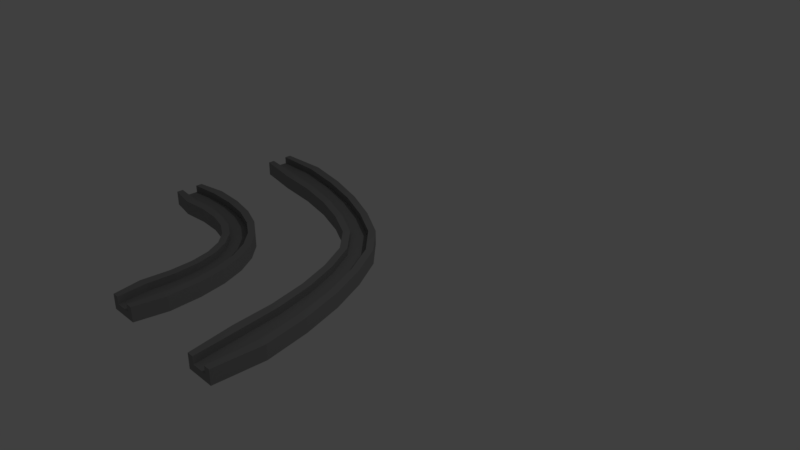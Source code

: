 # Source: Mine_Cart_Track-Turn.blend  (saved by Blender 2.79.0; exported with 4.5.12 LTS)
import bpy
from mathutils import Matrix  # noqa: F401  (used for matrix-valued properties, if any)

bpy.ops.wm.read_factory_settings(use_empty=True)
scene = bpy.context.scene
scene.name = 'Scene'

# ---- collections
col_collection_1 = bpy.data.collections.new('Collection 1'); scene.collection.children.link(col_collection_1)

# ---- materials (node trees are filled in below, after node groups)
mat_grey = bpy.data.materials.new('Grey')
mat_grey.alpha_threshold = 0.0
mat_grey.use_transparent_shadow = False
mat_grey.diffuse_color = (0.281, 0.281, 0.281, 1.0)
mat_grey.roughness = 0.5
mat_grey.line_color = (0.0, 0.0, 0.0, 1.0)

# ---- material node trees

# ---- world
world_world = bpy.data.worlds.new('World'); scene.world = world_world
world_world.color = (0.05088, 0.05088, 0.05088)
world_world.use_sun_shadow = False
world_world.sun_shadow_jitter_overblur = 0.0
world_world.cycles.sampling_method = 'MANUAL'

# ---- cameras
cam_camera = bpy.data.cameras.new('Camera')
cam_camera.clip_end = 100.0
cam_camera.lens = 35.0
cam_camera.sensor_width = 32.0
cam_camera.sensor_height = 18.0
cam_camera.ortho_scale = 7.314
cam_camera.dof.focus_distance = 0.0
cam_camera.dof.aperture_fstop = 128.0

# ---- lights
light_lamp = bpy.data.lights.new('Lamp', 'POINT')
light_lamp.transmission_factor = 0.0
light_lamp.cutoff_distance = 30.0
light_lamp.energy = 100.0
light_lamp.shadow_buffer_clip_start = 1.001
light_lamp.shadow_soft_size = 0.1
light_lamp.shadow_maximum_resolution = 0.006
light_lamp.use_absolute_resolution = True

# ---- meshes
me_cube_002 = bpy.data.meshes.new('Cube.002')
me_cube_002.from_pydata([(-1.2, 1.2, -0.1), (1.2, -1.2, -0.1), (0.8, -1.2, -0.1), (-1.2, 0.8, -0.1), (-1.2, 1.2, 2.235e-08), (1.2, -1.2, 2.235e-08), (0.8, -1.2, 2.235e-08), (-1.2, 0.8, 2.235e-08), (-1.2, 0.9, -0.1), (0.9, -1.2, -0.1), (-1.2, 0.89, 2.235e-08), (0.89, -1.2, 2.235e-08), (-1.2, 1.1, -0.1), (1.1, -1.2, -0.1), (-1.2, 1.11, 2.235e-08), (1.11, -1.2, 2.235e-08), (-1.2, 1.2, 0.1), (1.2, -1.2, 0.1), (-1.2, 0.89, 0.1), (-1.2, 0.8, 0.1), (0.89, -1.2, 0.1), (0.8, -1.2, 0.1), (-1.2, 1.11, 0.1), (1.11, -1.2, 0.1), (-0.7727, 1.273, -0.1), (-0.3455, 1.245, -0.1), (0.03182, 1.168, -0.1), (0.3591, 1.041, -0.1), (0.6364, 0.8636, -0.1), (0.8636, 0.6364, -0.1), (1.041, 0.3591, -0.1), (1.168, 0.03182, -0.1), (1.245, -0.3455, -0.1), (1.273, -0.7727, -0.1), (0.7273, -0.8273, -0.1), (0.7545, -0.4545, -0.1), (0.7318, -0.1318, -0.1), (0.6591, 0.1409, -0.1), (0.5364, 0.3636, -0.1), (0.3636, 0.5364, -0.1), (0.1409, 0.6591, -0.1), (-0.1318, 0.7318, -0.1), (-0.4545, 0.7545, -0.1), (-0.8273, 0.7273, -0.1), (-0.7727, 1.273, 2.012e-08), (-0.3455, 1.245, 1.79e-08), (0.03182, 1.168, 1.59e-08), (0.3591, 1.041, 1.479e-08), (0.6364, 0.8636, 1.368e-08), (0.8636, 0.6364, 1.368e-08), (1.041, 0.3591, 1.479e-08), (1.168, 0.03182, 1.59e-08), (1.245, -0.3455, 1.79e-08), (1.273, -0.7727, 2.012e-08), (0.7273, -0.8273, 2.012e-08), (0.7545, -0.4545, 1.79e-08), (0.7318, -0.1318, 1.59e-08), (0.6591, 0.1409, 1.479e-08), (0.5364, 0.3636, 1.368e-08), (0.3636, 0.5364, 1.368e-08), (0.1409, 0.6591, 1.479e-08), (-0.1318, 0.7318, 1.59e-08), (-0.4545, 0.7545, 1.79e-08), (-0.8273, 0.7273, 2.012e-08), (-0.815, 0.85, 2.012e-08), (-0.43, 0.865, 1.79e-08), (-0.095, 0.83, 1.59e-08), (0.19, 0.745, 1.479e-08), (0.425, 0.61, 1.368e-08), (0.61, 0.425, 1.368e-08), (0.745, 0.19, 1.479e-08), (0.83, -0.095, 1.59e-08), (0.865, -0.43, 1.79e-08), (0.85, -0.815, 2.012e-08), (0.8636, -0.8136, -0.1), (0.8773, -0.4273, -0.1), (0.8409, -0.09091, -0.1), (0.7545, 0.1955, -0.1), (0.6182, 0.4318, -0.1), (0.4318, 0.6182, -0.1), (0.1955, 0.7545, -0.1), (-0.09091, 0.8409, -0.1), (-0.4273, 0.8773, -0.1), (-0.8136, 0.8636, -0.1), (1.136, -0.7864, -0.1), (1.123, -0.3727, -0.1), (1.059, -0.009091, -0.1), (0.9455, 0.3045, -0.1), (0.7818, 0.5682, -0.1), (0.5682, 0.7818, -0.1), (0.3045, 0.9455, -0.1), (-0.009091, 1.059, -0.1), (-0.3727, 1.123, -0.1), (-0.7864, 1.136, -0.1), (-0.785, 1.15, 2.012e-08), (-0.37, 1.135, 1.79e-08), (-0.004999, 1.07, 1.59e-08), (0.31, 0.955, 1.479e-08), (0.575, 0.79, 1.368e-08), (0.79, 0.575, 1.368e-08), (0.955, 0.31, 1.479e-08), (1.07, -0.005, 1.59e-08), (1.135, -0.37, 1.79e-08), (1.15, -0.785, 2.012e-08), (-0.7727, 1.273, 0.1), (-0.3455, 1.245, 0.1), (0.03182, 1.168, 0.1), (0.3591, 1.041, 0.1), (0.6364, 0.8636, 0.1), (0.8636, 0.6364, 0.1), (1.041, 0.3591, 0.1), (1.168, 0.03182, 0.1), (1.245, -0.3455, 0.1), (1.273, -0.7727, 0.1), (0.7273, -0.8273, 0.1), (0.7545, -0.4545, 0.1), (0.7318, -0.1318, 0.1), (0.6591, 0.1409, 0.1), (0.5364, 0.3636, 0.1), (0.3636, 0.5364, 0.1), (0.1409, 0.6591, 0.1), (-0.1318, 0.7318, 0.1), (-0.4545, 0.7545, 0.1), (-0.8273, 0.7273, 0.1), (-0.815, 0.85, 0.1), (-0.43, 0.865, 0.1), (-0.095, 0.83, 0.1), (0.19, 0.745, 0.1), (0.425, 0.61, 0.1), (0.61, 0.425, 0.1), (0.745, 0.19, 0.1), (0.83, -0.095, 0.1), (0.865, -0.43, 0.1), (0.85, -0.815, 0.1), (-0.785, 1.15, 0.1), (-0.37, 1.135, 0.1), (-0.004999, 1.07, 0.1), (0.31, 0.955, 0.1), (0.575, 0.79, 0.1), (0.79, 0.575, 0.1), (0.955, 0.31, 0.1), (1.07, -0.005, 0.1), (1.135, -0.37, 0.1), (1.15, -0.785, 0.1)], [], [(74, 9, 2, 34), (15, 5, 17, 23), (33, 53, 5, 1), (9, 11, 6, 2), (43, 63, 7, 3), (10, 8, 3, 7), (14, 12, 8, 10), (13, 15, 11, 9), (103, 73, 11, 15), (84, 13, 9, 74), (33, 1, 13, 84), (103, 15, 23, 143), (1, 5, 15, 13), (4, 0, 12, 14), (133, 114, 21, 20), (113, 143, 23, 17), (6, 11, 20, 21), (44, 4, 16, 104), (4, 14, 22, 16), (54, 6, 21, 114), (10, 7, 19, 18), (64, 10, 18, 124), (11, 73, 133, 20), (73, 72, 132, 133), (72, 71, 131, 132), (71, 70, 130, 131), (70, 69, 129, 130), (69, 68, 128, 129), (68, 67, 127, 128), (67, 66, 126, 127), (66, 65, 125, 126), (65, 64, 124, 125), (7, 63, 123, 19), (63, 62, 122, 123), (62, 61, 121, 122), (61, 60, 120, 121), (60, 59, 119, 120), (59, 58, 118, 119), (58, 57, 117, 118), (57, 56, 116, 117), (56, 55, 115, 116), (55, 54, 114, 115), (5, 53, 113, 17), (53, 52, 112, 113), (52, 51, 111, 112), (51, 50, 110, 111), (50, 49, 109, 110), (49, 48, 108, 109), (48, 47, 107, 108), (47, 46, 106, 107), (46, 45, 105, 106), (45, 44, 104, 105), (16, 22, 134, 104), (104, 134, 135, 105), (105, 135, 136, 106), (106, 136, 137, 107), (107, 137, 138, 108), (108, 138, 139, 109), (109, 139, 140, 110), (110, 140, 141, 111), (111, 141, 142, 112), (112, 142, 143, 113), (18, 19, 123, 124), (124, 123, 122, 125), (125, 122, 121, 126), (126, 121, 120, 127), (127, 120, 119, 128), (128, 119, 118, 129), (129, 118, 117, 130), (130, 117, 116, 131), (131, 116, 115, 132), (132, 115, 114, 133), (14, 94, 134, 22), (94, 95, 135, 134), (95, 96, 136, 135), (96, 97, 137, 136), (97, 98, 138, 137), (98, 99, 139, 138), (99, 100, 140, 139), (100, 101, 141, 140), (101, 102, 142, 141), (102, 103, 143, 142), (0, 24, 93, 12), (24, 25, 92, 93), (25, 26, 91, 92), (26, 27, 90, 91), (27, 28, 89, 90), (28, 29, 88, 89), (29, 30, 87, 88), (30, 31, 86, 87), (31, 32, 85, 86), (32, 33, 84, 85), (12, 93, 83, 8), (93, 92, 82, 83), (92, 91, 81, 82), (91, 90, 80, 81), (90, 89, 79, 80), (89, 88, 78, 79), (88, 87, 77, 78), (87, 86, 76, 77), (86, 85, 75, 76), (85, 84, 74, 75), (14, 10, 64, 94), (94, 64, 65, 95), (95, 65, 66, 96), (96, 66, 67, 97), (97, 67, 68, 98), (98, 68, 69, 99), (99, 69, 70, 100), (100, 70, 71, 101), (101, 71, 72, 102), (102, 72, 73, 103), (2, 6, 54, 34), (34, 54, 55, 35), (35, 55, 56, 36), (36, 56, 57, 37), (37, 57, 58, 38), (38, 58, 59, 39), (39, 59, 60, 40), (40, 60, 61, 41), (41, 61, 62, 42), (42, 62, 63, 43), (0, 4, 44, 24), (24, 44, 45, 25), (25, 45, 46, 26), (26, 46, 47, 27), (27, 47, 48, 28), (28, 48, 49, 29), (29, 49, 50, 30), (30, 50, 51, 31), (31, 51, 52, 32), (32, 52, 53, 33), (8, 83, 43, 3), (83, 82, 42, 43), (82, 81, 41, 42), (81, 80, 40, 41), (80, 79, 39, 40), (79, 78, 38, 39), (78, 77, 37, 38), (77, 76, 36, 37), (76, 75, 35, 36), (75, 74, 34, 35)])
me_cube_002.materials.append(mat_grey)
me_cube_002.use_remesh_preserve_volume = False
me_cube_002.use_remesh_preserve_attributes = False
me_cube_002.use_mirror_vertex_groups = False
me_cube_002.update()
me_cube = bpy.data.meshes.new('Cube')
me_cube.from_pydata([(-2.0, 2.0, -0.1), (2.0, -2.0, -0.1), (1.6, -2.0, -0.1), (-2.0, 1.6, -0.1), (-2.0, 2.0, 2.235e-08), (2.0, -2.0, 2.235e-08), (1.6, -2.0, 2.235e-08), (-2.0, 1.6, 2.235e-08), (-2.0, 1.7, -0.1), (1.7, -2.0, -0.1), (-2.0, 1.69, 2.235e-08), (1.69, -2.0, 2.235e-08), (-2.0, 1.9, -0.1), (1.9, -2.0, -0.1), (-2.0, 1.91, 2.235e-08), (1.91, -2.0, 2.235e-08), (-2.0, 2.0, 0.1), (2.0, -2.0, 0.1), (-2.0, 1.69, 0.1), (-2.0, 1.6, 0.1), (1.69, -2.0, 0.1), (1.6, -2.0, 0.1), (-2.0, 1.91, 0.1), (1.91, -2.0, 0.1), (-1.327, 2.027, -0.1), (-0.7045, 1.905, -0.1), (-0.1318, 1.732, -0.1), (0.3909, 1.509, -0.1), (0.8636, 1.236, -0.1), (1.236, 0.8636, -0.1), (1.509, 0.3909, -0.1), (1.732, -0.1318, -0.1), (1.905, -0.7045, -0.1), (2.027, -1.327, -0.1), (1.482, -1.382, -0.1), (1.414, -0.8136, -0.1), (1.295, -0.2955, -0.1), (1.127, 0.1727, -0.1), (0.9091, 0.5909, -0.1), (0.5909, 0.9091, -0.1), (0.1727, 1.127, -0.1), (-0.2955, 1.295, -0.1), (-0.8136, 1.414, -0.1), (-1.382, 1.482, -0.1), (-1.327, 2.027, 2.235e-08), (-0.7045, 1.905, 2.235e-08), (-0.1318, 1.732, 2.235e-08), (0.3909, 1.509, 2.235e-08), (0.8636, 1.236, 2.235e-08), (1.236, 0.8636, 2.235e-08), (1.509, 0.3909, 2.235e-08), (1.732, -0.1318, 2.235e-08), (1.905, -0.7045, 2.235e-08), (2.027, -1.327, 2.235e-08), (1.482, -1.382, 2.235e-08), (1.414, -0.8136, 2.235e-08), (1.295, -0.2955, 2.235e-08), (1.127, 0.1727, 2.235e-08), (0.9091, 0.5909, 2.235e-08), (0.5909, 0.9091, 2.235e-08), (0.1727, 1.127, 2.235e-08), (-0.2955, 1.295, 2.235e-08), (-0.8136, 1.414, 2.235e-08), (-1.382, 1.482, 2.235e-08), (-1.37, 1.605, 2.235e-08), (-0.7891, 1.524, 2.235e-08), (-0.2586, 1.394, 2.235e-08), (0.2218, 1.213, 2.235e-08), (0.6523, 0.9827, 2.235e-08), (0.9827, 0.6523, 2.235e-08), (1.213, 0.2218, 2.235e-08), (1.394, -0.2586, 2.235e-08), (1.524, -0.7891, 2.235e-08), (1.605, -1.37, 2.235e-08), (1.618, -1.368, -0.1), (1.536, -0.7864, -0.1), (1.405, -0.2545, -0.1), (1.223, 0.2273, -0.1), (0.9909, 0.6591, -0.1), (0.6591, 0.9909, -0.1), (0.2273, 1.223, -0.1), (-0.2545, 1.405, -0.1), (-0.7864, 1.536, -0.1), (-1.368, 1.618, -0.1), (1.891, -1.341, -0.1), (1.782, -0.7318, -0.1), (1.623, -0.1727, -0.1), (1.414, 0.3364, -0.1), (1.155, 0.7955, -0.1), (0.7955, 1.155, -0.1), (0.3364, 1.414, -0.1), (-0.1727, 1.623, -0.1), (-0.7318, 1.782, -0.1), (-1.341, 1.891, -0.1), (-1.34, 1.905, 2.235e-08), (-0.7291, 1.794, 2.235e-08), (-0.1686, 1.634, 2.235e-08), (0.3418, 1.423, 2.235e-08), (0.8023, 1.163, 2.235e-08), (1.163, 0.8023, 2.235e-08), (1.423, 0.3418, 2.235e-08), (1.634, -0.1686, 2.235e-08), (1.794, -0.7291, 2.235e-08), (1.905, -1.34, 2.235e-08), (-1.327, 2.027, 0.1), (-0.7045, 1.905, 0.1), (-0.1318, 1.732, 0.1), (0.3909, 1.509, 0.1), (0.8636, 1.236, 0.1), (1.236, 0.8636, 0.1), (1.509, 0.3909, 0.1), (1.732, -0.1318, 0.1), (1.905, -0.7045, 0.1), (2.027, -1.327, 0.1), (1.482, -1.382, 0.1), (1.414, -0.8136, 0.1), (1.295, -0.2955, 0.1), (1.127, 0.1727, 0.1), (0.9091, 0.5909, 0.1), (0.5909, 0.9091, 0.1), (0.1727, 1.127, 0.1), (-0.2955, 1.295, 0.1), (-0.8136, 1.414, 0.1), (-1.382, 1.482, 0.1), (-1.37, 1.605, 0.1), (-0.7891, 1.524, 0.1), (-0.2586, 1.394, 0.1), (0.2218, 1.213, 0.1), (0.6523, 0.9827, 0.1), (0.9827, 0.6523, 0.1), (1.213, 0.2218, 0.1), (1.394, -0.2586, 0.1), (1.524, -0.7891, 0.1), (1.605, -1.37, 0.1), (-1.34, 1.905, 0.1), (-0.7291, 1.794, 0.1), (-0.1686, 1.634, 0.1), (0.3418, 1.423, 0.1), (0.8023, 1.163, 0.1), (1.163, 0.8023, 0.1), (1.423, 0.3418, 0.1), (1.634, -0.1686, 0.1), (1.794, -0.7291, 0.1), (1.905, -1.34, 0.1)], [], [(74, 9, 2, 34), (15, 5, 17, 23), (33, 53, 5, 1), (9, 11, 6, 2), (43, 63, 7, 3), (10, 8, 3, 7), (14, 12, 8, 10), (13, 15, 11, 9), (103, 73, 11, 15), (84, 13, 9, 74), (33, 1, 13, 84), (103, 15, 23, 143), (1, 5, 15, 13), (4, 0, 12, 14), (133, 114, 21, 20), (113, 143, 23, 17), (6, 11, 20, 21), (44, 4, 16, 104), (4, 14, 22, 16), (54, 6, 21, 114), (10, 7, 19, 18), (64, 10, 18, 124), (11, 73, 133, 20), (73, 72, 132, 133), (72, 71, 131, 132), (71, 70, 130, 131), (70, 69, 129, 130), (69, 68, 128, 129), (68, 67, 127, 128), (67, 66, 126, 127), (66, 65, 125, 126), (65, 64, 124, 125), (7, 63, 123, 19), (63, 62, 122, 123), (62, 61, 121, 122), (61, 60, 120, 121), (60, 59, 119, 120), (59, 58, 118, 119), (58, 57, 117, 118), (57, 56, 116, 117), (56, 55, 115, 116), (55, 54, 114, 115), (5, 53, 113, 17), (53, 52, 112, 113), (52, 51, 111, 112), (51, 50, 110, 111), (50, 49, 109, 110), (49, 48, 108, 109), (48, 47, 107, 108), (47, 46, 106, 107), (46, 45, 105, 106), (45, 44, 104, 105), (16, 22, 134, 104), (104, 134, 135, 105), (105, 135, 136, 106), (106, 136, 137, 107), (107, 137, 138, 108), (108, 138, 139, 109), (109, 139, 140, 110), (110, 140, 141, 111), (111, 141, 142, 112), (112, 142, 143, 113), (18, 19, 123, 124), (124, 123, 122, 125), (125, 122, 121, 126), (126, 121, 120, 127), (127, 120, 119, 128), (128, 119, 118, 129), (129, 118, 117, 130), (130, 117, 116, 131), (131, 116, 115, 132), (132, 115, 114, 133), (14, 94, 134, 22), (94, 95, 135, 134), (95, 96, 136, 135), (96, 97, 137, 136), (97, 98, 138, 137), (98, 99, 139, 138), (99, 100, 140, 139), (100, 101, 141, 140), (101, 102, 142, 141), (102, 103, 143, 142), (0, 24, 93, 12), (24, 25, 92, 93), (25, 26, 91, 92), (26, 27, 90, 91), (27, 28, 89, 90), (28, 29, 88, 89), (29, 30, 87, 88), (30, 31, 86, 87), (31, 32, 85, 86), (32, 33, 84, 85), (12, 93, 83, 8), (93, 92, 82, 83), (92, 91, 81, 82), (91, 90, 80, 81), (90, 89, 79, 80), (89, 88, 78, 79), (88, 87, 77, 78), (87, 86, 76, 77), (86, 85, 75, 76), (85, 84, 74, 75), (14, 10, 64, 94), (94, 64, 65, 95), (95, 65, 66, 96), (96, 66, 67, 97), (97, 67, 68, 98), (98, 68, 69, 99), (99, 69, 70, 100), (100, 70, 71, 101), (101, 71, 72, 102), (102, 72, 73, 103), (2, 6, 54, 34), (34, 54, 55, 35), (35, 55, 56, 36), (36, 56, 57, 37), (37, 57, 58, 38), (38, 58, 59, 39), (39, 59, 60, 40), (40, 60, 61, 41), (41, 61, 62, 42), (42, 62, 63, 43), (0, 4, 44, 24), (24, 44, 45, 25), (25, 45, 46, 26), (26, 46, 47, 27), (27, 47, 48, 28), (28, 48, 49, 29), (29, 49, 50, 30), (30, 50, 51, 31), (31, 51, 52, 32), (32, 52, 53, 33), (8, 83, 43, 3), (83, 82, 42, 43), (82, 81, 41, 42), (81, 80, 40, 41), (80, 79, 39, 40), (79, 78, 38, 39), (78, 77, 37, 38), (77, 76, 36, 37), (76, 75, 35, 36), (75, 74, 34, 35)])
me_cube.materials.append(mat_grey)
me_cube.use_remesh_preserve_volume = False
me_cube.use_remesh_preserve_attributes = False
me_cube.use_mirror_vertex_groups = False
me_cube.update()

# ---- objects
ob_track = bpy.data.objects.new('Track', me_cube_002)
ob_track_001 = bpy.data.objects.new('Track.001', me_cube)
ob_lamp = bpy.data.objects.new('Lamp', light_lamp)
ob_camera = bpy.data.objects.new('Camera', cam_camera)

# ---- transforms, parenting, visibility, modifiers, constraints
ob_track.location = (-1.8, -1.8, 0.1)
ob_track.lock_rotations_4d = False
ob_track.empty_display_type = 'ARROWS'
ob_track.lineart.crease_threshold = 0.0
ob_track_001.location = (-1.0, -1.0, 0.1)
ob_track_001.lock_rotations_4d = False
ob_track_001.empty_display_type = 'ARROWS'
ob_track_001.lineart.crease_threshold = 0.0
ob_lamp.location = (4.076, 1.005, 5.904)
ob_lamp.rotation_euler = (0.6503, 0.05522, 1.866)
ob_lamp.lock_rotations_4d = False
ob_lamp.empty_display_type = 'ARROWS'
ob_lamp.color = (0.0, 0.0, 0.0, 0.0)
ob_lamp.lineart.crease_threshold = 0.0
ob_camera.location = (7.481, -6.508, 5.344)
ob_camera.rotation_euler = (1.109, 0.0, 0.8149)
ob_camera.lock_rotations_4d = False
ob_camera.empty_display_type = 'ARROWS'
ob_camera.color = (0.0, 0.0, 0.0, 0.0)
ob_camera.display_type = 'WIRE'
ob_camera.lineart.crease_threshold = 0.0

# ---- collection membership
col_collection_1.objects.link(ob_track)
col_collection_1.objects.link(ob_track_001)
col_collection_1.objects.link(ob_lamp)
col_collection_1.objects.link(ob_camera)

# ---- scene / render settings (as saved in the file)
scene.camera = ob_camera
scene.frame_start = 1; scene.frame_end = 250; scene.frame_set(1)
scene.render.engine = 'BLENDER_EEVEE_NEXT'
scene.render.resolution_percentage = 50
scene.render.dither_intensity = 0.0
scene.cycles.use_denoising = False
scene.cycles.samples = 128
scene.cycles.sampling_pattern = 'TABULATED_SOBOL'
scene.cycles.use_adaptive_sampling = False
scene.cycles.use_light_tree = False
scene.cycles.blur_glossy = 0.0
scene.cycles.sample_clamp_indirect = 0.0
scene.view_settings.view_transform = 'Standard'
bpy.context.view_layer.update()
